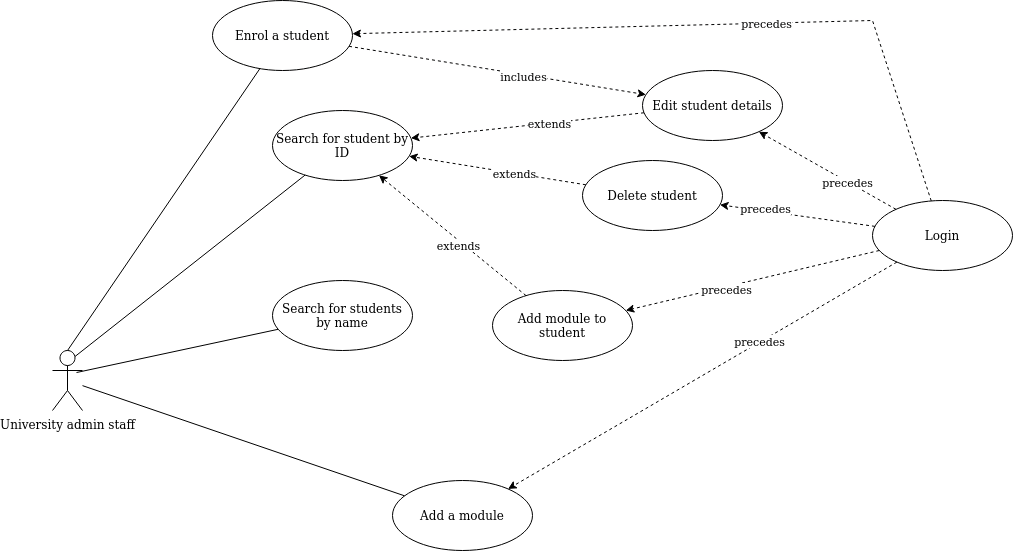

The diagram above was exported from draw.io. Its source (the exported page's mxGraphModel, read from the mxfile embedded in the PNG):
<mxGraphModel dx="2182" dy="1962" grid="1" gridSize="10" guides="1" tooltips="1" connect="1" arrows="1" fold="1" page="1" pageScale="1" pageWidth="827" pageHeight="1169" math="0" shadow="0">
  <root>
    <mxCell id="0" />
    <mxCell id="1" parent="0" />
    <mxCell id="87VuMxHTTVXkwg2X5OT8-1" value="University admin staff" style="shape=umlActor;verticalLabelPosition=bottom;verticalAlign=top;html=1;" parent="1" vertex="1">
      <mxGeometry x="40" y="340" width="30" height="60" as="geometry" />
    </mxCell>
    <mxCell id="87VuMxHTTVXkwg2X5OT8-2" value="Search for student by ID" style="ellipse;whiteSpace=wrap;html=1;" parent="1" vertex="1">
      <mxGeometry x="260" y="100" width="140" height="70" as="geometry" />
    </mxCell>
    <mxCell id="87VuMxHTTVXkwg2X5OT8-7" value="Enrol a student" style="ellipse;whiteSpace=wrap;html=1;" parent="1" vertex="1">
      <mxGeometry x="200" y="-10" width="140" height="70" as="geometry" />
    </mxCell>
    <mxCell id="87VuMxHTTVXkwg2X5OT8-8" value="Search for students by name" style="ellipse;whiteSpace=wrap;html=1;" parent="1" vertex="1">
      <mxGeometry x="260" y="270" width="140" height="70" as="geometry" />
    </mxCell>
    <mxCell id="87VuMxHTTVXkwg2X5OT8-9" value="Add a module" style="ellipse;whiteSpace=wrap;html=1;" parent="1" vertex="1">
      <mxGeometry x="380" y="470" width="140" height="70" as="geometry" />
    </mxCell>
    <mxCell id="87VuMxHTTVXkwg2X5OT8-10" value="Add module to student" style="ellipse;whiteSpace=wrap;html=1;" parent="1" vertex="1">
      <mxGeometry x="480" y="280" width="140" height="70" as="geometry" />
    </mxCell>
    <mxCell id="87VuMxHTTVXkwg2X5OT8-12" value="Delete student" style="ellipse;whiteSpace=wrap;html=1;" parent="1" vertex="1">
      <mxGeometry x="570" y="150" width="140" height="70" as="geometry" />
    </mxCell>
    <mxCell id="87VuMxHTTVXkwg2X5OT8-16" value="" style="endArrow=none;html=1;rounded=0;" parent="1" source="87VuMxHTTVXkwg2X5OT8-9" target="87VuMxHTTVXkwg2X5OT8-1" edge="1">
      <mxGeometry width="50" height="50" relative="1" as="geometry">
        <mxPoint x="240" y="410" as="sourcePoint" />
        <mxPoint x="440" y="360" as="targetPoint" />
      </mxGeometry>
    </mxCell>
    <mxCell id="87VuMxHTTVXkwg2X5OT8-17" value="" style="endArrow=none;html=1;rounded=0;exitX=0.8;exitY=0.367;exitDx=0;exitDy=0;exitPerimeter=0;" parent="1" source="87VuMxHTTVXkwg2X5OT8-1" target="87VuMxHTTVXkwg2X5OT8-8" edge="1">
      <mxGeometry width="50" height="50" relative="1" as="geometry">
        <mxPoint x="390" y="410" as="sourcePoint" />
        <mxPoint x="440" y="360" as="targetPoint" />
      </mxGeometry>
    </mxCell>
    <mxCell id="87VuMxHTTVXkwg2X5OT8-18" value="" style="endArrow=none;html=1;rounded=0;exitX=0.75;exitY=0.1;exitDx=0;exitDy=0;exitPerimeter=0;" parent="1" source="87VuMxHTTVXkwg2X5OT8-1" target="87VuMxHTTVXkwg2X5OT8-2" edge="1">
      <mxGeometry width="50" height="50" relative="1" as="geometry">
        <mxPoint x="390" y="410" as="sourcePoint" />
        <mxPoint x="440" y="360" as="targetPoint" />
      </mxGeometry>
    </mxCell>
    <mxCell id="87VuMxHTTVXkwg2X5OT8-19" value="" style="endArrow=none;html=1;rounded=0;exitX=0.5;exitY=0;exitDx=0;exitDy=0;exitPerimeter=0;" parent="1" source="87VuMxHTTVXkwg2X5OT8-1" target="87VuMxHTTVXkwg2X5OT8-7" edge="1">
      <mxGeometry width="50" height="50" relative="1" as="geometry">
        <mxPoint x="140" y="310" as="sourcePoint" />
        <mxPoint x="440" y="360" as="targetPoint" />
      </mxGeometry>
    </mxCell>
    <mxCell id="uZ3ZqCIcG_Np-ih43Ix--3" value="Edit student details" style="ellipse;whiteSpace=wrap;html=1;" parent="1" vertex="1">
      <mxGeometry x="630" y="60" width="140" height="70" as="geometry" />
    </mxCell>
    <mxCell id="uZ3ZqCIcG_Np-ih43Ix--4" value="" style="endArrow=classic;html=1;rounded=0;dashed=1;" parent="1" source="uZ3ZqCIcG_Np-ih43Ix--3" target="87VuMxHTTVXkwg2X5OT8-2" edge="1">
      <mxGeometry width="50" height="50" relative="1" as="geometry">
        <mxPoint x="310" y="440" as="sourcePoint" />
        <mxPoint x="360" y="390" as="targetPoint" />
      </mxGeometry>
    </mxCell>
    <mxCell id="uZ3ZqCIcG_Np-ih43Ix--8" value="extends" style="edgeLabel;html=1;align=center;verticalAlign=middle;resizable=0;points=[];" parent="uZ3ZqCIcG_Np-ih43Ix--4" vertex="1" connectable="0">
      <mxGeometry x="-0.1822" relative="1" as="geometry">
        <mxPoint as="offset" />
      </mxGeometry>
    </mxCell>
    <mxCell id="uZ3ZqCIcG_Np-ih43Ix--5" value="" style="endArrow=classic;html=1;rounded=0;dashed=1;" parent="1" source="87VuMxHTTVXkwg2X5OT8-12" target="87VuMxHTTVXkwg2X5OT8-2" edge="1">
      <mxGeometry width="50" height="50" relative="1" as="geometry">
        <mxPoint x="310" y="440" as="sourcePoint" />
        <mxPoint x="360" y="390" as="targetPoint" />
      </mxGeometry>
    </mxCell>
    <mxCell id="uZ3ZqCIcG_Np-ih43Ix--9" value="extends" style="edgeLabel;html=1;align=center;verticalAlign=middle;resizable=0;points=[];" parent="uZ3ZqCIcG_Np-ih43Ix--5" vertex="1" connectable="0">
      <mxGeometry x="-0.1862" relative="1" as="geometry">
        <mxPoint as="offset" />
      </mxGeometry>
    </mxCell>
    <mxCell id="uZ3ZqCIcG_Np-ih43Ix--6" value="" style="endArrow=classic;html=1;rounded=0;dashed=1;" parent="1" source="87VuMxHTTVXkwg2X5OT8-10" target="87VuMxHTTVXkwg2X5OT8-2" edge="1">
      <mxGeometry width="50" height="50" relative="1" as="geometry">
        <mxPoint x="570" y="260" as="sourcePoint" />
        <mxPoint x="379.9986498755527" y="169.99675729803798" as="targetPoint" />
      </mxGeometry>
    </mxCell>
    <mxCell id="uZ3ZqCIcG_Np-ih43Ix--10" value="extends" style="edgeLabel;html=1;align=center;verticalAlign=middle;resizable=0;points=[];" parent="uZ3ZqCIcG_Np-ih43Ix--6" vertex="1" connectable="0">
      <mxGeometry x="-0.1007" y="4" relative="1" as="geometry">
        <mxPoint as="offset" />
      </mxGeometry>
    </mxCell>
    <mxCell id="uZ3ZqCIcG_Np-ih43Ix--12" value="Login" style="ellipse;whiteSpace=wrap;html=1;" parent="1" vertex="1">
      <mxGeometry x="860" y="190" width="140" height="70" as="geometry" />
    </mxCell>
    <mxCell id="uZ3ZqCIcG_Np-ih43Ix--14" value="" style="endArrow=classic;html=1;rounded=0;dashed=1;" parent="1" source="uZ3ZqCIcG_Np-ih43Ix--12" target="87VuMxHTTVXkwg2X5OT8-9" edge="1">
      <mxGeometry width="50" height="50" relative="1" as="geometry">
        <mxPoint x="310" y="440" as="sourcePoint" />
        <mxPoint x="360" y="390" as="targetPoint" />
      </mxGeometry>
    </mxCell>
    <mxCell id="uZ3ZqCIcG_Np-ih43Ix--19" value="precedes" style="edgeLabel;html=1;align=center;verticalAlign=middle;resizable=0;points=[];" parent="uZ3ZqCIcG_Np-ih43Ix--14" vertex="1" connectable="0">
      <mxGeometry x="-0.2949" y="-1" relative="1" as="geometry">
        <mxPoint as="offset" />
      </mxGeometry>
    </mxCell>
    <mxCell id="uZ3ZqCIcG_Np-ih43Ix--15" value="" style="endArrow=classic;html=1;rounded=0;dashed=1;" parent="1" source="uZ3ZqCIcG_Np-ih43Ix--12" target="87VuMxHTTVXkwg2X5OT8-12" edge="1">
      <mxGeometry width="50" height="50" relative="1" as="geometry">
        <mxPoint x="310" y="440" as="sourcePoint" />
        <mxPoint x="360" y="390" as="targetPoint" />
      </mxGeometry>
    </mxCell>
    <mxCell id="uZ3ZqCIcG_Np-ih43Ix--21" value="precedes" style="edgeLabel;html=1;align=center;verticalAlign=middle;resizable=0;points=[];" parent="uZ3ZqCIcG_Np-ih43Ix--15" vertex="1" connectable="0">
      <mxGeometry x="0.4175" y="-3" relative="1" as="geometry">
        <mxPoint as="offset" />
      </mxGeometry>
    </mxCell>
    <mxCell id="uZ3ZqCIcG_Np-ih43Ix--16" value="" style="endArrow=classic;html=1;rounded=0;dashed=1;" parent="1" source="uZ3ZqCIcG_Np-ih43Ix--12" target="uZ3ZqCIcG_Np-ih43Ix--3" edge="1">
      <mxGeometry width="50" height="50" relative="1" as="geometry">
        <mxPoint x="310" y="440" as="sourcePoint" />
        <mxPoint x="360" y="390" as="targetPoint" />
      </mxGeometry>
    </mxCell>
    <mxCell id="uZ3ZqCIcG_Np-ih43Ix--20" value="precedes" style="edgeLabel;html=1;align=center;verticalAlign=middle;resizable=0;points=[];" parent="uZ3ZqCIcG_Np-ih43Ix--16" vertex="1" connectable="0">
      <mxGeometry x="-0.2901" relative="1" as="geometry">
        <mxPoint as="offset" />
      </mxGeometry>
    </mxCell>
    <mxCell id="uZ3ZqCIcG_Np-ih43Ix--17" value="" style="endArrow=classic;html=1;rounded=0;dashed=1;" parent="1" source="uZ3ZqCIcG_Np-ih43Ix--12" target="87VuMxHTTVXkwg2X5OT8-7" edge="1">
      <mxGeometry width="50" height="50" relative="1" as="geometry">
        <mxPoint x="990" y="30" as="sourcePoint" />
        <mxPoint x="360" y="390" as="targetPoint" />
        <Array as="points">
          <mxPoint x="860" y="10" />
        </Array>
      </mxGeometry>
    </mxCell>
    <mxCell id="uZ3ZqCIcG_Np-ih43Ix--18" value="precedes" style="edgeLabel;html=1;align=center;verticalAlign=middle;resizable=0;points=[];" parent="uZ3ZqCIcG_Np-ih43Ix--17" vertex="1" connectable="0">
      <mxGeometry x="-0.1668" relative="1" as="geometry">
        <mxPoint as="offset" />
      </mxGeometry>
    </mxCell>
    <mxCell id="uZ3ZqCIcG_Np-ih43Ix--24" value="" style="endArrow=classic;html=1;rounded=0;dashed=1;" parent="1" source="uZ3ZqCIcG_Np-ih43Ix--12" target="87VuMxHTTVXkwg2X5OT8-10" edge="1">
      <mxGeometry width="50" height="50" relative="1" as="geometry">
        <mxPoint x="370" y="480" as="sourcePoint" />
        <mxPoint x="420" y="430" as="targetPoint" />
      </mxGeometry>
    </mxCell>
    <mxCell id="uZ3ZqCIcG_Np-ih43Ix--25" value="precedes" style="edgeLabel;html=1;align=center;verticalAlign=middle;resizable=0;points=[];" parent="uZ3ZqCIcG_Np-ih43Ix--24" vertex="1" connectable="0">
      <mxGeometry x="0.2163" y="2" relative="1" as="geometry">
        <mxPoint as="offset" />
      </mxGeometry>
    </mxCell>
    <mxCell id="uZ3ZqCIcG_Np-ih43Ix--28" value="" style="endArrow=classic;html=1;rounded=0;dashed=1;" parent="1" source="87VuMxHTTVXkwg2X5OT8-7" target="uZ3ZqCIcG_Np-ih43Ix--3" edge="1">
      <mxGeometry width="50" height="50" relative="1" as="geometry">
        <mxPoint x="360" y="200" as="sourcePoint" />
        <mxPoint x="414" y="210" as="targetPoint" />
      </mxGeometry>
    </mxCell>
    <mxCell id="uZ3ZqCIcG_Np-ih43Ix--29" value="includes" style="edgeLabel;html=1;align=center;verticalAlign=middle;resizable=0;points=[];" parent="uZ3ZqCIcG_Np-ih43Ix--28" vertex="1" connectable="0">
      <mxGeometry x="0.1694" y="-1" relative="1" as="geometry">
        <mxPoint as="offset" />
      </mxGeometry>
    </mxCell>
  </root>
</mxGraphModel>